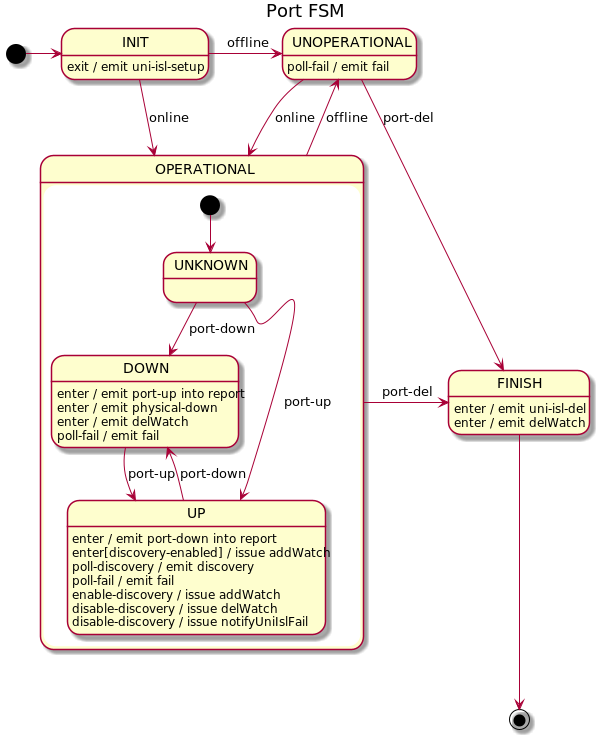

The diagram above was rendered by PlantUML. Its source (embedded in the PNG):
@startuml
title Port FSM

[*] -right-> INIT

INIT -r-> UNOPERATIONAL : offline
INIT -r-> OPERATIONAL : online
INIT : exit / emit uni-isl-setup

state OPERATIONAL {
    [*] --> UNKNOWN

    UNKNOWN --> DOWN : port-down
    UNKNOWN --> UP : port-up

    DOWN --> UP : port-up
    DOWN : enter / emit port-up into report
    DOWN : enter / emit physical-down
    DOWN : enter / emit delWatch
    DOWN : poll-fail / emit fail

    UP --> DOWN : port-down
    UP : enter / emit port-down into report
    UP : enter[discovery-enabled] / issue addWatch
    UP : poll-discovery / emit discovery
    UP : poll-fail / emit fail
    UP : enable-discovery / issue addWatch
    UP : disable-discovery / issue delWatch
    UP : disable-discovery / issue notifyUniIslFail
}

OPERATIONAL --> UNOPERATIONAL : offline
OPERATIONAL -r-> FINISH : port-del

UNOPERATIONAL --> OPERATIONAL : online
UNOPERATIONAL --> FINISH : port-del
UNOPERATIONAL : poll-fail / emit fail

FINISH: enter / emit uni-isl-del
FINISH: enter / emit delWatch
FINISH -d-> [*]

@enduml